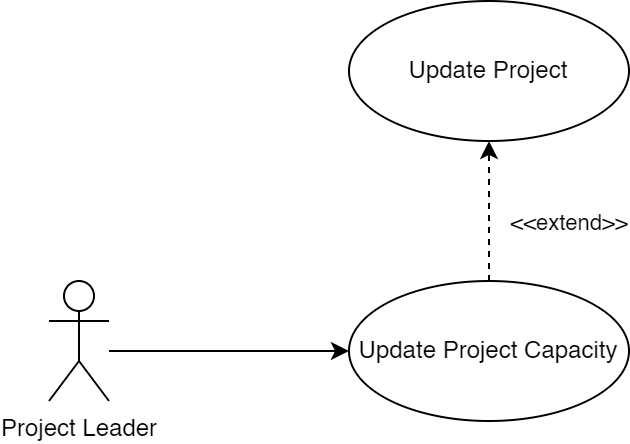

The diagram above was exported from draw.io. Its source (the exported page's mxGraphModel, read from the mxfile embedded in the PNG):
<mxGraphModel dx="484" dy="399" grid="1" gridSize="10" guides="1" tooltips="1" connect="1" arrows="1" fold="1" page="1" pageScale="1" pageWidth="1169" pageHeight="827" math="0" shadow="0">
  <root>
    <mxCell id="0" />
    <mxCell id="1" parent="0" />
    <mxCell id="Q6M7L7wTIpTxnjvGF-vx-3" style="edgeStyle=orthogonalEdgeStyle;rounded=0;orthogonalLoop=1;jettySize=auto;html=1;entryX=0;entryY=0.5;entryDx=0;entryDy=0;strokeColor=#000000;startArrow=none;startFill=0;endArrow=classic;endFill=1;" edge="1" parent="1" source="Q6M7L7wTIpTxnjvGF-vx-1" target="Q6M7L7wTIpTxnjvGF-vx-2">
      <mxGeometry relative="1" as="geometry">
        <Array as="points">
          <mxPoint x="210" y="285" />
          <mxPoint x="210" y="285" />
        </Array>
      </mxGeometry>
    </mxCell>
    <mxCell id="Q6M7L7wTIpTxnjvGF-vx-1" value="Project Leader" style="shape=umlActor;verticalLabelPosition=bottom;verticalAlign=top;html=1;rounded=1;strokeColor=#000000;" vertex="1" parent="1">
      <mxGeometry x="160" y="250" width="30" height="60" as="geometry" />
    </mxCell>
    <mxCell id="AhKsfFuIL43pkwgtvcoj-3" style="edgeStyle=orthogonalEdgeStyle;rounded=0;orthogonalLoop=1;jettySize=auto;html=1;exitX=0.5;exitY=0;exitDx=0;exitDy=0;entryX=0.5;entryY=1;entryDx=0;entryDy=0;strokeColor=#000000;startArrow=none;startFill=0;endArrow=classic;endFill=1;dashed=1;" edge="1" parent="1" source="Q6M7L7wTIpTxnjvGF-vx-2" target="AhKsfFuIL43pkwgtvcoj-2">
      <mxGeometry relative="1" as="geometry" />
    </mxCell>
    <mxCell id="AhKsfFuIL43pkwgtvcoj-4" value="&amp;lt;&amp;lt;extend&amp;gt;&amp;gt;" style="edgeLabel;html=1;align=center;verticalAlign=middle;resizable=0;points=[];" vertex="1" connectable="0" parent="AhKsfFuIL43pkwgtvcoj-3">
      <mxGeometry x="0.1639" relative="1" as="geometry">
        <mxPoint x="40" y="11" as="offset" />
      </mxGeometry>
    </mxCell>
    <mxCell id="Q6M7L7wTIpTxnjvGF-vx-2" value="Update Project Capacity" style="ellipse;whiteSpace=wrap;html=1;rounded=1;strokeColor=#000000;" vertex="1" parent="1">
      <mxGeometry x="310" y="250" width="140" height="70" as="geometry" />
    </mxCell>
    <mxCell id="AhKsfFuIL43pkwgtvcoj-2" value="Update Project" style="ellipse;whiteSpace=wrap;html=1;rounded=1;strokeColor=#000000;" vertex="1" parent="1">
      <mxGeometry x="310" y="110" width="140" height="70" as="geometry" />
    </mxCell>
  </root>
</mxGraphModel>